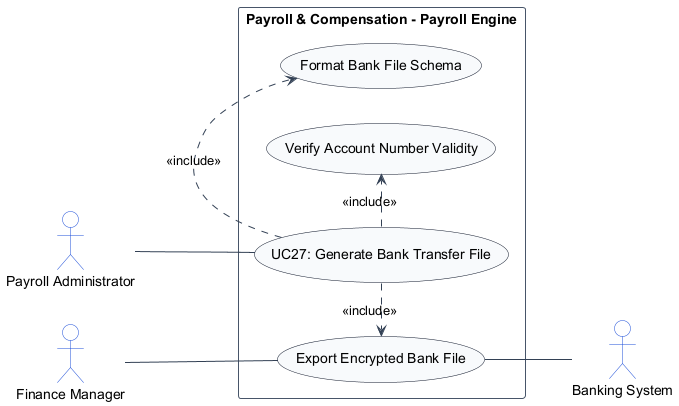

The diagram above was rendered by PlantUML. Its source (embedded in the PNG):
@startuml
left to right direction
skinparam shadowing false
skinparam packageStyle rectangle
skinparam actorStyle stickman

skinparam ArrowColor #334155
skinparam ActorBorderColor #1d4ed8
skinparam ActorBackgroundColor #ffffff
skinparam UsecaseBorderColor #0f172a
skinparam UsecaseBackgroundColor #f8fafc
skinparam RectangleBorderColor #475569
skinparam RectangleBackgroundColor #ffffff

actor "Payroll Administrator" as PayrollAdministrator
actor "Banking System" as BankingSystem
actor "Finance Manager" as FinanceManager

rectangle "Payroll & Compensation - Payroll Engine" {
    usecase "UC27: Generate Bank Transfer File" as UC_Main
    usecase "Format Bank File Schema" as UC_FormatBank
    usecase "Verify Account Number Validity" as UC_VerifyAccount
    usecase "Export Encrypted Bank File" as UC_ExportFile

    PayrollAdministrator -- UC_Main
    FinanceManager -- UC_ExportFile
    UC_Main .> UC_FormatBank : <<include>>
    UC_Main .> UC_VerifyAccount : <<include>>
    UC_Main .> UC_ExportFile : <<include>>
    UC_ExportFile -- BankingSystem
}
@enduml